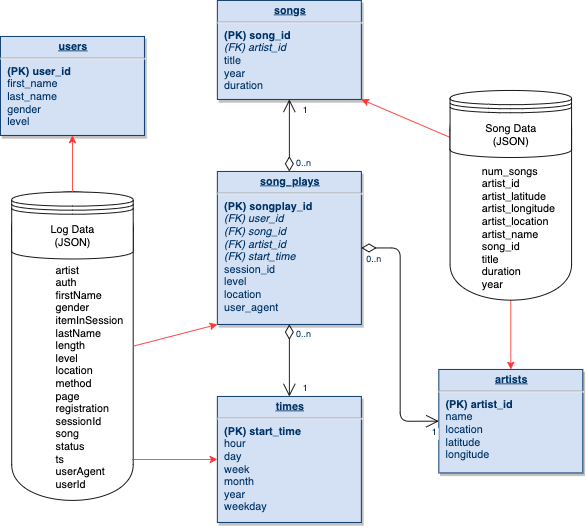

The diagram above was exported from draw.io. Its source (the exported page's mxGraphModel, read from the mxfile embedded in the PNG):
<mxGraphModel dx="2105" dy="1071" grid="1" gridSize="10" guides="1" tooltips="1" connect="1" arrows="1" fold="1" page="1" pageScale="1" pageWidth="826" pageHeight="1169" background="#ffffff" math="0" shadow="0">
  <root>
    <mxCell id="0" />
    <mxCell id="1" parent="0" />
    <mxCell id="ZZhfq4DNRQhWProFYdON-130" value="&lt;br&gt;&lt;br&gt;&amp;nbsp; &amp;nbsp; &amp;nbsp; &amp;nbsp; &amp;nbsp; &amp;nbsp; &amp;nbsp; artist&lt;br&gt;&amp;nbsp; &amp;nbsp; &amp;nbsp; &amp;nbsp; &amp;nbsp; &amp;nbsp; &amp;nbsp;&amp;nbsp;auth&lt;br&gt;&amp;nbsp; &amp;nbsp; &amp;nbsp; &amp;nbsp; &amp;nbsp; &amp;nbsp; &amp;nbsp;&amp;nbsp;firstName&lt;br&gt;&amp;nbsp; &amp;nbsp; &amp;nbsp; &amp;nbsp; &amp;nbsp; &amp;nbsp; &amp;nbsp;&amp;nbsp;gender&lt;br&gt;&amp;nbsp; &amp;nbsp; &amp;nbsp; &amp;nbsp; &amp;nbsp; &amp;nbsp; &amp;nbsp;&amp;nbsp;itemInSession&lt;br&gt;&amp;nbsp; &amp;nbsp; &amp;nbsp; &amp;nbsp; &amp;nbsp; &amp;nbsp; &amp;nbsp;&amp;nbsp;lastName&lt;br&gt;&amp;nbsp; &amp;nbsp; &amp;nbsp; &amp;nbsp; &amp;nbsp; &amp;nbsp; &amp;nbsp;&amp;nbsp;length&lt;br&gt;&amp;nbsp; &amp;nbsp; &amp;nbsp; &amp;nbsp; &amp;nbsp; &amp;nbsp; &amp;nbsp;&amp;nbsp;level&lt;br&gt;&amp;nbsp; &amp;nbsp; &amp;nbsp; &amp;nbsp; &amp;nbsp; &amp;nbsp; &amp;nbsp;&amp;nbsp;location&lt;br&gt;&amp;nbsp; &amp;nbsp; &amp;nbsp; &amp;nbsp; &amp;nbsp; &amp;nbsp; &amp;nbsp;&amp;nbsp;method&lt;br&gt;&amp;nbsp; &amp;nbsp; &amp;nbsp; &amp;nbsp; &amp;nbsp; &amp;nbsp; &amp;nbsp;&amp;nbsp;page&lt;br&gt;&amp;nbsp; &amp;nbsp; &amp;nbsp; &amp;nbsp; &amp;nbsp; &amp;nbsp; &amp;nbsp;&amp;nbsp;registration&lt;br&gt;&amp;nbsp; &amp;nbsp; &amp;nbsp; &amp;nbsp; &amp;nbsp; &amp;nbsp; &amp;nbsp;&amp;nbsp;sessionId&lt;br&gt;&amp;nbsp; &amp;nbsp; &amp;nbsp; &amp;nbsp; &amp;nbsp; &amp;nbsp; &amp;nbsp;&amp;nbsp;song&lt;br&gt;&amp;nbsp; &amp;nbsp; &amp;nbsp; &amp;nbsp; &amp;nbsp; &amp;nbsp; &amp;nbsp;&amp;nbsp;status&lt;br&gt;&amp;nbsp; &amp;nbsp; &amp;nbsp; &amp;nbsp; &amp;nbsp; &amp;nbsp; &amp;nbsp;&amp;nbsp;ts&lt;br&gt;&amp;nbsp; &amp;nbsp; &amp;nbsp; &amp;nbsp; &amp;nbsp; &amp;nbsp; &amp;nbsp;&amp;nbsp;userAgent&lt;br&gt;&amp;nbsp; &amp;nbsp; &amp;nbsp; &amp;nbsp; &amp;nbsp; &amp;nbsp; &amp;nbsp;&amp;nbsp;userId" style="shape=cylinder;whiteSpace=wrap;html=1;boundedLbl=1;backgroundOutline=1;align=left;" parent="1" vertex="1">
      <mxGeometry x="930.5" y="442.75" width="135" height="342.75" as="geometry" />
    </mxCell>
    <mxCell id="22" value="&lt;p style=&quot;margin: 0px ; margin-top: 4px ; text-align: center ; text-decoration: underline&quot;&gt;&lt;strong&gt;users&lt;/strong&gt;&lt;/p&gt;&lt;hr&gt;&lt;p style=&quot;margin: 0px ; margin-left: 8px&quot;&gt;&lt;b&gt;(PK) user_id&lt;/b&gt;&lt;/p&gt;&lt;p style=&quot;margin: 0px ; margin-left: 8px&quot;&gt;first_name&lt;/p&gt;&lt;p style=&quot;margin: 0px ; margin-left: 8px&quot;&gt;last_name&lt;/p&gt;&lt;p style=&quot;margin: 0px ; margin-left: 8px&quot;&gt;gender&lt;/p&gt;&lt;p style=&quot;margin: 0px ; margin-left: 8px&quot;&gt;level&lt;br&gt;&lt;/p&gt;" style="verticalAlign=top;align=left;overflow=fill;fontSize=12;fontFamily=Helvetica;html=1;strokeColor=#003366;shadow=1;fillColor=#D4E1F5;fontColor=#003366" parent="1" vertex="1">
      <mxGeometry x="918" y="270" width="160" height="110" as="geometry" />
    </mxCell>
    <mxCell id="26" value="&lt;p style=&quot;margin: 0px ; margin-top: 4px ; text-align: center ; text-decoration: underline&quot;&gt;&lt;strong&gt;times&lt;/strong&gt;&lt;/p&gt;&lt;hr&gt;&lt;p style=&quot;margin: 0px ; margin-left: 8px&quot;&gt;&lt;b&gt;(PK) start_time&lt;/b&gt;&lt;/p&gt;&lt;p style=&quot;margin: 0px ; margin-left: 8px&quot;&gt;hour&lt;/p&gt;&lt;p style=&quot;margin: 0px ; margin-left: 8px&quot;&gt;day&lt;/p&gt;&lt;p style=&quot;margin: 0px ; margin-left: 8px&quot;&gt;week&lt;/p&gt;&lt;p style=&quot;margin: 0px ; margin-left: 8px&quot;&gt;month&lt;/p&gt;&lt;p style=&quot;margin: 0px ; margin-left: 8px&quot;&gt;year&lt;/p&gt;&lt;p style=&quot;margin: 0px ; margin-left: 8px&quot;&gt;weekday&lt;br&gt;&lt;/p&gt;" style="verticalAlign=top;align=left;overflow=fill;fontSize=12;fontFamily=Helvetica;html=1;strokeColor=#003366;shadow=1;fillColor=#D4E1F5;fontColor=#003366" parent="1" vertex="1">
      <mxGeometry x="1159" y="670" width="160" height="140" as="geometry" />
    </mxCell>
    <mxCell id="27" value="&lt;p style=&quot;margin: 4px 0px 0px ; text-align: center&quot;&gt;&lt;b&gt;&lt;u&gt;song_plays&lt;/u&gt;&lt;/b&gt;&lt;br&gt;&lt;/p&gt;&lt;hr&gt;&lt;p style=&quot;margin: 0px 0px 0px 8px&quot;&gt;&lt;b&gt;(PK) songplay_id&lt;br&gt;&lt;/b&gt;&lt;/p&gt;&lt;p style=&quot;margin: 0px 0px 0px 8px&quot;&gt;&lt;i&gt;(FK) user_id&lt;/i&gt;&lt;/p&gt;&lt;p style=&quot;margin: 0px ; margin-left: 8px&quot;&gt;&lt;i&gt;(FK)&amp;nbsp;&lt;span&gt;song_id&lt;/span&gt;&lt;/i&gt;&lt;/p&gt;&lt;p style=&quot;margin: 0px ; margin-left: 8px&quot;&gt;&lt;i&gt;&lt;span&gt;(FK)&amp;nbsp;&lt;/span&gt;&lt;span&gt;artist_id&lt;/span&gt;&lt;/i&gt;&lt;/p&gt;&lt;p style=&quot;margin: 0px ; margin-left: 8px&quot;&gt;&lt;i&gt;(FK) start_time&lt;/i&gt;&lt;/p&gt;&lt;p style=&quot;margin: 0px 0px 0px 8px&quot;&gt;session_id&lt;br&gt;&lt;/p&gt;&lt;p style=&quot;margin: 0px ; margin-left: 8px&quot;&gt;&lt;span&gt;level&lt;/span&gt;&lt;br&gt;&lt;/p&gt;&lt;p style=&quot;margin: 0px ; margin-left: 8px&quot;&gt;&lt;span&gt;location&lt;/span&gt;&lt;br&gt;&lt;/p&gt;&lt;p style=&quot;margin: 0px ; margin-left: 8px&quot;&gt;user_agent&lt;br&gt;&lt;/p&gt;" style="verticalAlign=top;align=left;overflow=fill;fontSize=12;fontFamily=Helvetica;html=1;strokeColor=#003366;shadow=1;fillColor=#D4E1F5;fontColor=#003366" parent="1" vertex="1">
      <mxGeometry x="1159" y="420" width="160" height="170" as="geometry" />
    </mxCell>
    <mxCell id="30" value="&lt;p style=&quot;margin: 0px ; margin-top: 4px ; text-align: center ; text-decoration: underline&quot;&gt;&lt;strong&gt;artists&lt;/strong&gt;&lt;/p&gt;&lt;hr&gt;&lt;p style=&quot;margin: 0px ; margin-left: 8px&quot;&gt;&lt;b&gt;(PK) artist_id&lt;/b&gt;&lt;/p&gt;&lt;p style=&quot;margin: 0px ; margin-left: 8px&quot;&gt;name&lt;/p&gt;&lt;p style=&quot;margin: 0px ; margin-left: 8px&quot;&gt;location&lt;/p&gt;&lt;p style=&quot;margin: 0px ; margin-left: 8px&quot;&gt;latitude&lt;/p&gt;&lt;p style=&quot;margin: 0px ; margin-left: 8px&quot;&gt;longitude&lt;br&gt;&lt;/p&gt;" style="verticalAlign=top;align=left;overflow=fill;fontSize=12;fontFamily=Helvetica;html=1;strokeColor=#003366;shadow=1;fillColor=#D4E1F5;fontColor=#003366" parent="1" vertex="1">
      <mxGeometry x="1405.07" y="640" width="160" height="115" as="geometry" />
    </mxCell>
    <mxCell id="35" value="&lt;p style=&quot;margin: 0px ; margin-top: 4px ; text-align: center ; text-decoration: underline&quot;&gt;&lt;strong&gt;songs&lt;/strong&gt;&lt;/p&gt;&lt;hr&gt;&lt;p style=&quot;margin: 0px ; margin-left: 8px&quot;&gt;&lt;b&gt;(PK) song_id&lt;/b&gt;&lt;/p&gt;&lt;p style=&quot;margin: 0px 0px 0px 8px&quot;&gt;&lt;i&gt;(FK) artist_id&lt;/i&gt;&lt;/p&gt;&lt;p style=&quot;margin: 0px ; margin-left: 8px&quot;&gt;title&lt;/p&gt;&lt;p style=&quot;margin: 0px ; margin-left: 8px&quot;&gt;&lt;span&gt;year&lt;/span&gt;&lt;br&gt;&lt;/p&gt;&lt;p style=&quot;margin: 0px ; margin-left: 8px&quot;&gt;duration&lt;br&gt;&lt;/p&gt;" style="verticalAlign=top;align=left;overflow=fill;fontSize=12;fontFamily=Helvetica;html=1;strokeColor=#003366;shadow=1;fillColor=#D4E1F5;fontColor=#003366" parent="1" vertex="1">
      <mxGeometry x="1159" y="230" width="160" height="110" as="geometry" />
    </mxCell>
    <mxCell id="57" value="" style="endArrow=open;endSize=12;startArrow=diamondThin;startSize=14;startFill=0;edgeStyle=orthogonalEdgeStyle" parent="1" source="27" target="26" edge="1">
      <mxGeometry x="1269.36" y="180" as="geometry">
        <mxPoint x="1269.36" y="180" as="sourcePoint" />
        <mxPoint x="1429.36" y="180" as="targetPoint" />
      </mxGeometry>
    </mxCell>
    <mxCell id="58" value="0..n" style="resizable=0;align=left;verticalAlign=top;labelBackgroundColor=#ffffff;fontSize=10;strokeColor=#003366;shadow=1;fillColor=#D4E1F5;fontColor=#003366" parent="57" connectable="0" vertex="1">
      <mxGeometry x="-1" relative="1" as="geometry">
        <mxPoint x="6" y="-2" as="offset" />
      </mxGeometry>
    </mxCell>
    <mxCell id="59" value="1" style="resizable=0;align=right;verticalAlign=top;labelBackgroundColor=#ffffff;fontSize=10;strokeColor=#003366;shadow=1;fillColor=#D4E1F5;fontColor=#003366" parent="57" connectable="0" vertex="1">
      <mxGeometry x="1" relative="1" as="geometry">
        <mxPoint x="20" y="-22" as="offset" />
      </mxGeometry>
    </mxCell>
    <mxCell id="78" value="" style="endArrow=open;endSize=12;startArrow=diamondThin;startSize=14;startFill=0;edgeStyle=orthogonalEdgeStyle;entryX=0;entryY=0.5;entryDx=0;entryDy=0;" parent="1" source="27" target="30" edge="1">
      <mxGeometry x="1309.36" y="540" as="geometry">
        <mxPoint x="1309.36" y="540" as="sourcePoint" />
        <mxPoint x="1390" y="530" as="targetPoint" />
      </mxGeometry>
    </mxCell>
    <mxCell id="79" value="0..n" style="resizable=0;align=left;verticalAlign=top;labelBackgroundColor=#ffffff;fontSize=10;strokeColor=#003366;shadow=1;fillColor=#D4E1F5;fontColor=#003366" parent="78" connectable="0" vertex="1">
      <mxGeometry x="-1" relative="1" as="geometry">
        <mxPoint x="4" as="offset" />
      </mxGeometry>
    </mxCell>
    <mxCell id="80" value="1" style="resizable=0;align=right;verticalAlign=top;labelBackgroundColor=#ffffff;fontSize=10;strokeColor=#003366;shadow=1;fillColor=#D4E1F5;fontColor=#003366" parent="78" connectable="0" vertex="1">
      <mxGeometry x="1" relative="1" as="geometry">
        <mxPoint x="-4" as="offset" />
      </mxGeometry>
    </mxCell>
    <mxCell id="81" value="" style="endArrow=open;endSize=12;startArrow=diamondThin;startSize=14;startFill=0;edgeStyle=orthogonalEdgeStyle" parent="1" source="27" target="35" edge="1">
      <mxGeometry x="1119.36" y="540" as="geometry">
        <mxPoint x="1119.36" y="540" as="sourcePoint" />
        <mxPoint x="1279.36" y="540" as="targetPoint" />
      </mxGeometry>
    </mxCell>
    <mxCell id="82" value="0..n" style="resizable=0;align=left;verticalAlign=top;labelBackgroundColor=#ffffff;fontSize=10;strokeColor=#003366;shadow=1;fillColor=#D4E1F5;fontColor=#003366" parent="81" connectable="0" vertex="1">
      <mxGeometry x="-1" relative="1" as="geometry">
        <mxPoint x="6" y="-22" as="offset" />
      </mxGeometry>
    </mxCell>
    <mxCell id="83" value="1" style="resizable=0;align=right;verticalAlign=top;labelBackgroundColor=#ffffff;fontSize=10;strokeColor=#003366;shadow=1;fillColor=#D4E1F5;fontColor=#003366" parent="81" connectable="0" vertex="1">
      <mxGeometry x="1" relative="1" as="geometry">
        <mxPoint x="20" as="offset" />
      </mxGeometry>
    </mxCell>
    <mxCell id="ZZhfq4DNRQhWProFYdON-114" style="edgeStyle=orthogonalEdgeStyle;rounded=0;orthogonalLoop=1;jettySize=auto;html=1;exitX=0.5;exitY=1;exitDx=0;exitDy=0;" parent="1" source="22" target="22" edge="1">
      <mxGeometry relative="1" as="geometry" />
    </mxCell>
    <mxCell id="ZZhfq4DNRQhWProFYdON-116" value="Log Data&lt;br&gt;(JSON)" style="shape=datastore;whiteSpace=wrap;html=1;" parent="1" vertex="1">
      <mxGeometry x="930.5" y="442.75" width="135" height="74.5" as="geometry" />
    </mxCell>
    <mxCell id="ZZhfq4DNRQhWProFYdON-123" value="" style="endArrow=classic;html=1;entryX=0.5;entryY=1;entryDx=0;entryDy=0;exitX=0.5;exitY=0;exitDx=0;exitDy=0;strokeColor=#FF3333;" parent="1" source="ZZhfq4DNRQhWProFYdON-116" target="22" edge="1">
      <mxGeometry width="50" height="50" relative="1" as="geometry">
        <mxPoint x="910" y="430" as="sourcePoint" />
        <mxPoint x="960" y="700" as="targetPoint" />
      </mxGeometry>
    </mxCell>
    <mxCell id="ZZhfq4DNRQhWProFYdON-124" value="" style="endArrow=classic;html=1;entryX=0;entryY=1;entryDx=0;entryDy=0;strokeColor=#FF3333;exitX=1;exitY=0.5;exitDx=0;exitDy=0;" parent="1" source="ZZhfq4DNRQhWProFYdON-130" target="27" edge="1">
      <mxGeometry width="50" height="50" relative="1" as="geometry">
        <mxPoint x="1070" y="689" as="sourcePoint" />
        <mxPoint x="1079.9999999999998" y="590" as="targetPoint" />
      </mxGeometry>
    </mxCell>
    <mxCell id="ZZhfq4DNRQhWProFYdON-125" value="" style="endArrow=classic;html=1;entryX=0;entryY=0.5;entryDx=0;entryDy=0;strokeColor=#FF3333;" parent="1" target="26" edge="1">
      <mxGeometry width="50" height="50" relative="1" as="geometry">
        <mxPoint x="1064" y="740" as="sourcePoint" />
        <mxPoint x="1099.9999999999998" y="720" as="targetPoint" />
      </mxGeometry>
    </mxCell>
    <mxCell id="ZZhfq4DNRQhWProFYdON-126" value="" style="endArrow=classic;html=1;entryX=0.5;entryY=0;entryDx=0;entryDy=0;exitX=0.5;exitY=1;exitDx=0;exitDy=0;strokeColor=#FF3333;" parent="1" source="ZZhfq4DNRQhWProFYdON-131" target="30" edge="1">
      <mxGeometry width="50" height="50" relative="1" as="geometry">
        <mxPoint x="1484.57" y="482.25" as="sourcePoint" />
        <mxPoint x="1594.5699999999997" y="357.25" as="targetPoint" />
      </mxGeometry>
    </mxCell>
    <mxCell id="ZZhfq4DNRQhWProFYdON-127" value="" style="endArrow=classic;html=1;entryX=1;entryY=1;entryDx=0;entryDy=0;fillColor=#3399FF;strokeColor=#FF3333;exitX=0;exitY=0.7;exitDx=0;exitDy=0;" parent="1" source="ZZhfq4DNRQhWProFYdON-132" target="35" edge="1">
      <mxGeometry width="50" height="50" relative="1" as="geometry">
        <mxPoint x="1432" y="285" as="sourcePoint" />
        <mxPoint x="1409.9999999999998" y="260" as="targetPoint" />
      </mxGeometry>
    </mxCell>
    <mxCell id="ZZhfq4DNRQhWProFYdON-131" value="&lt;br&gt;&lt;br&gt;&amp;nbsp; &amp;nbsp; &amp;nbsp; &amp;nbsp; &amp;nbsp; num_songs&lt;br&gt;&amp;nbsp; &amp;nbsp; &amp;nbsp; &amp;nbsp; &amp;nbsp; artist_id&lt;br&gt;&amp;nbsp; &amp;nbsp; &amp;nbsp; &amp;nbsp; &amp;nbsp; artist_latitude&lt;br&gt;&amp;nbsp; &amp;nbsp; &amp;nbsp; &amp;nbsp; &amp;nbsp; artist_longitude&lt;br&gt;&amp;nbsp; &amp;nbsp; &amp;nbsp; &amp;nbsp; &amp;nbsp; artist_location&lt;br&gt;&amp;nbsp; &amp;nbsp; &amp;nbsp; &amp;nbsp; &amp;nbsp; artist_name&lt;br&gt;&amp;nbsp; &amp;nbsp; &amp;nbsp; &amp;nbsp; &amp;nbsp; song_id&lt;br&gt;&amp;nbsp; &amp;nbsp; &amp;nbsp; &amp;nbsp; &amp;nbsp; title&lt;br&gt;&amp;nbsp; &amp;nbsp; &amp;nbsp; &amp;nbsp; &amp;nbsp; duration&lt;br&gt;&amp;nbsp; &amp;nbsp; &amp;nbsp; &amp;nbsp; &amp;nbsp; year" style="shape=cylinder;whiteSpace=wrap;html=1;boundedLbl=1;backgroundOutline=1;align=left;" parent="1" vertex="1">
      <mxGeometry x="1417.57" y="333" width="135" height="230" as="geometry" />
    </mxCell>
    <mxCell id="ZZhfq4DNRQhWProFYdON-132" value="Song Data&lt;br&gt;(JSON)" style="shape=datastore;whiteSpace=wrap;html=1;" parent="1" vertex="1">
      <mxGeometry x="1417.57" y="330" width="135" height="74.5" as="geometry" />
    </mxCell>
  </root>
</mxGraphModel>